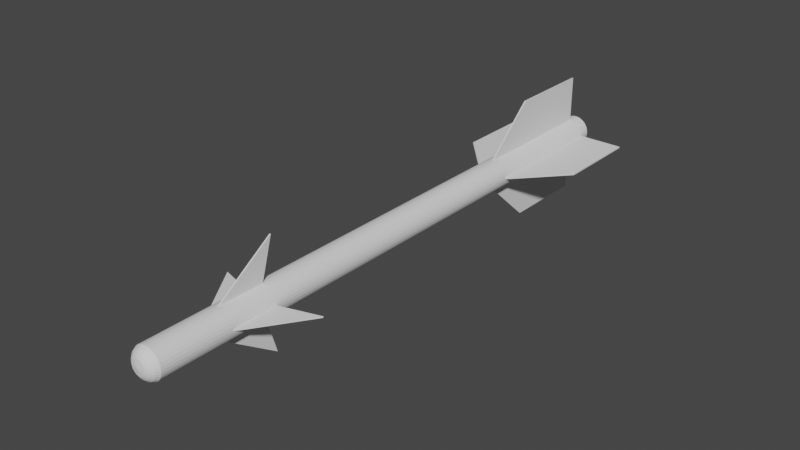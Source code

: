# Source: AIM-9B.blend  (saved by Blender 2.80.75; exported with 4.5.12 LTS)
import bpy
from mathutils import Matrix  # noqa: F401  (used for matrix-valued properties, if any)

bpy.ops.wm.read_factory_settings(use_empty=True)
scene = bpy.context.scene
scene.name = 'Scene'

# ---- collections
col_collection = bpy.data.collections.new('Collection'); scene.collection.children.link(col_collection)

# ---- world
world_world = bpy.data.worlds.new('World'); scene.world = world_world
world_world.use_nodes = True; world_world.node_tree.nodes.clear()
_N = world_world.node_tree.nodes; _L = world_world.node_tree.links
n0 = _N.new('ShaderNodeOutputWorld'); n0.name = 'World Output'; n0.location = (300, 300)
n1 = _N.new('ShaderNodeBackground'); n1.name = 'Background'; n1.location = (10, 300)
n1.inputs[0].default_value = (0.05088, 0.05088, 0.05088, 1.0)
_L.new(n1.outputs[0], n0.inputs[0])
n0.is_active_output = True
world_world.color = (0.05088, 0.05088, 0.05088)
world_world.use_sun_shadow = False
world_world.sun_shadow_jitter_overblur = 0.0

# ---- meshes
me_cylinder = bpy.data.meshes.new('Cylinder')
me_cylinder.from_pydata([(-3.848e-15, 1.0, -18.33), (-6.257e-08, 0.8345, 19.34), (0.1951, 0.9808, -18.33), (0.1628, 0.8185, 19.34), (0.3827, 0.9239, -18.33), (0.3194, 0.771, 19.34), (0.5556, 0.8315, -18.33), (0.4636, 0.6939, 19.34), (0.7071, 0.7071, -18.33), (0.5901, 0.5901, 19.34), (0.8315, 0.5556, -18.33), (0.6939, 0.4636, 19.34), (0.9239, 0.3827, -18.33), (0.771, 0.3194, 19.34), (0.9808, 0.1951, -18.33), (0.8185, 0.1628, 19.34), (1.0, -1.233e-06, -18.33), (0.8345, 1.435e-06, 19.34), (0.9808, -0.1951, -18.33), (0.8185, -0.1628, 19.34), (0.9239, -0.3827, -18.33), (0.771, -0.3194, 19.34), (0.8315, -0.5556, -18.33), (0.6939, -0.4636, 19.34), (0.7071, -0.7071, -18.33), (0.5901, -0.5901, 19.34), (0.5556, -0.8315, -18.33), (0.4636, -0.6939, 19.34), (0.3827, -0.9239, -18.33), (0.3194, -0.771, 19.34), (0.1951, -0.9808, -18.33), (0.1628, -0.8185, 19.34), (-3.258e-07, -1.0, -18.33), (-2.75e-07, -0.8345, 19.34), (-0.1951, -0.9808, -18.33), (-0.1628, -0.8185, 19.34), (-0.3827, -0.9239, -18.33), (-0.3194, -0.771, 19.34), (-0.5556, -0.8315, -18.33), (-0.4636, -0.6939, 19.34), (-0.7071, -0.7071, -18.33), (-0.5901, -0.5901, 19.34), (-0.8315, -0.5556, -18.33), (-0.6939, -0.4636, 19.34), (-0.9239, -0.3827, -18.33), (-0.771, -0.3194, 19.34), (-0.9808, -0.1951, -18.33), (-0.8185, -0.1628, 19.34), (-1.0, -3.429e-07, -18.33), (-0.8345, 2.198e-06, 19.34), (-0.9808, 0.1951, -18.33), (-0.8185, 0.1628, 19.34), (-0.9239, 0.3827, -18.33), (-0.771, 0.3194, 19.34), (-0.8315, 0.5556, -18.33), (-0.6939, 0.4636, 19.34), (-0.7071, 0.7071, -18.33), (-0.5901, 0.5901, 19.34), (-0.5556, 0.8315, -18.33), (-0.4636, 0.6939, 19.34), (-0.3827, 0.9239, -18.33), (-0.3194, 0.771, 19.34), (-0.1951, 0.9808, -18.33), (-0.1628, 0.8185, 19.34), (0.1951, 0.9808, 19.34), (4.073e-15, 1.0, 19.34), (0.3827, 0.9239, 19.34), (0.5556, 0.8315, 19.34), (0.7071, 0.7071, 19.34), (0.8315, 0.5556, 19.34), (0.9239, 0.3827, 19.34), (0.9808, 0.1951, 19.34), (1.0, 1.46e-06, 19.34), (0.9808, -0.1951, 19.34), (0.9239, -0.3827, 19.34), (0.8315, -0.5556, 19.34), (0.7071, -0.7071, 19.34), (0.5556, -0.8315, 19.34), (0.3827, -0.9239, 19.34), (0.1951, -0.9808, 19.34), (-3.258e-07, -1.0, 19.34), (-0.1951, -0.9808, 19.34), (-0.3827, -0.9239, 19.34), (-0.5556, -0.8315, 19.34), (-0.7071, -0.7071, 19.34), (-0.8315, -0.5556, 19.34), (-0.9239, -0.3827, 19.34), (-0.9808, -0.1951, 19.34), (-1.0, 2.351e-06, 19.34), (-0.9808, 0.1951, 19.34), (-0.9239, 0.3827, 19.34), (-0.8315, 0.5556, 19.34), (-0.7071, 0.7071, 19.34), (-0.5556, 0.8315, 19.34), (-0.3827, 0.9239, 19.34), (-0.1951, 0.9808, 19.34), (0.08059, 0.4051, 16.45), (-1.943e-08, 0.4131, 16.45), (0.1581, 0.3816, 16.45), (0.2295, 0.3435, 16.45), (0.2921, 0.2921, 16.45), (0.3435, 0.2295, 16.45), (0.3816, 0.1581, 16.45), (0.4051, 0.08059, 16.45), (0.4131, 1.363e-06, 16.45), (0.4051, -0.08059, 16.45), (0.3816, -0.1581, 16.45), (0.3435, -0.2295, 16.45), (0.2921, -0.2921, 16.45), (0.2295, -0.3435, 16.45), (0.1581, -0.3816, 16.45), (0.08059, -0.4051, 16.45), (-3.313e-08, -0.4131, 16.45), (-0.08059, -0.4051, 16.45), (-0.1581, -0.3816, 16.45), (-0.2295, -0.3435, 16.45), (-0.2921, -0.2921, 16.45), (-0.3435, -0.2295, 16.45), (-0.3816, -0.1581, 16.45), (-0.4051, -0.08059, 16.45), (-0.4131, 1.81e-06, 16.45), (-0.4051, 0.08059, 16.45), (-0.3816, 0.1581, 16.45), (-0.3435, 0.2295, 16.45), (-0.2921, 0.2921, 16.45), (-0.2295, 0.3435, 16.45), (-0.1581, 0.3816, 16.45), (-0.08059, 0.4051, 16.45), (0.1628, 0.8185, 16.45), (1.02e-07, 0.8345, 16.45), (0.3194, 0.771, 16.45), (0.4636, 0.6939, 16.45), (0.5901, 0.5901, 16.45), (0.6939, 0.4636, 16.45), (0.771, 0.3194, 16.45), (0.8185, 0.1628, 16.45), (0.8345, 1.438e-06, 16.45), (0.8185, -0.1628, 16.45), (0.771, -0.3194, 16.45), (0.6939, -0.4636, 16.45), (0.5901, -0.5901, 16.45), (0.4636, -0.6939, 16.45), (0.3194, -0.771, 16.45), (0.1628, -0.8185, 16.45), (-1.104e-07, -0.8345, 16.45), (-0.1628, -0.8185, 16.45), (-0.3194, -0.771, 16.45), (-0.4636, -0.6939, 16.45), (-0.5901, -0.5901, 16.45), (-0.6939, -0.4636, 16.45), (-0.771, -0.3194, 16.45), (-0.8185, -0.1628, 16.45), (-0.8345, 2.202e-06, 16.45), (-0.8185, 0.1628, 16.45), (-0.771, 0.3194, 16.45), (-0.6939, 0.4636, 16.45), (-0.5901, 0.5901, 16.45), (-0.4636, 0.6939, 16.45), (-0.3194, 0.771, 16.45), (-0.1628, 0.8185, 16.45), (0.1419, 0.7136, 19.29), (2.354e-06, 0.7276, 19.29), (0.2784, 0.6722, 19.29), (0.4042, 0.6049, 19.29), (0.5145, 0.5145, 19.29), (0.6049, 0.4042, 19.29), (0.6722, 0.2784, 19.29), (0.7136, 0.1419, 19.29), (0.7276, 1.238e-06, 19.29), (0.7136, -0.1419, 19.29), (0.6722, -0.2784, 19.29), (0.6049, -0.4042, 19.29), (0.5145, -0.5145, 19.29), (0.4042, -0.6049, 19.29), (0.2784, -0.6722, 19.29), (0.1419, -0.7136, 19.29), (2.381e-06, -0.7276, 19.29), (-0.1419, -0.7136, 19.29), (-0.2784, -0.6722, 19.29), (-0.4042, -0.6049, 19.29), (-0.5145, -0.5145, 19.29), (-0.6049, -0.4042, 19.29), (-0.6722, -0.2784, 19.29), (-0.7136, -0.1419, 19.29), (-0.7276, 2.013e-06, 19.29), (-0.7136, 0.1419, 19.29), (-0.6722, 0.2784, 19.29), (-0.6049, 0.4042, 19.29), (-0.5145, 0.5145, 19.29), (-0.4042, 0.6049, 19.29), (-0.2784, 0.6722, 19.29), (-0.1419, 0.7136, 19.29), (0.1534, 0.7714, 19.29), (2.401e-06, 0.7865, 19.29), (0.301, 0.7267, 19.29), (0.437, 0.654, 19.29), (0.5562, 0.5562, 19.29), (0.654, 0.437, 19.29), (0.7267, 0.301, 19.29), (0.7714, 0.1534, 19.29), (0.7865, 1.235e-06, 19.29), (0.7714, -0.1534, 19.29), (0.7267, -0.301, 19.29), (0.654, -0.437, 19.29), (0.5562, -0.5562, 19.29), (0.437, -0.654, 19.29), (0.301, -0.7267, 19.29), (0.1534, -0.7714, 19.29), (2.374e-06, -0.7865, 19.29), (-0.1534, -0.7714, 19.29), (-0.301, -0.7267, 19.29), (-0.437, -0.654, 19.29), (-0.5562, -0.5562, 19.29), (-0.654, -0.437, 19.29), (-0.7267, -0.301, 19.29), (-0.7714, -0.1534, 19.29), (-0.7865, 2.087e-06, 19.29), (-0.7714, 0.1534, 19.29), (-0.7267, 0.301, 19.29), (-0.654, 0.437, 19.29), (-0.5562, 0.5562, 19.29), (-0.437, 0.654, 19.29), (-0.301, 0.7267, 19.29), (-0.1534, 0.7714, 19.29), (0.09178, 0.4614, 17.58), (6.742e-07, 0.4704, 17.58), (0.18, 0.4346, 17.58), (0.2614, 0.3912, 17.58), (0.3327, 0.3327, 17.58), (0.3912, 0.2614, 17.58), (0.4346, 0.18, 17.58), (0.4614, 0.09178, 17.58), (0.4704, 1.331e-06, 17.58), (0.4614, -0.09178, 17.58), (0.4346, -0.18, 17.58), (0.3912, -0.2614, 17.58), (0.3327, -0.3327, 17.58), (0.2614, -0.3912, 17.58), (0.18, -0.4346, 17.58), (0.09178, -0.4614, 17.58), (6.917e-07, -0.4704, 17.58), (-0.09178, -0.4614, 17.58), (-0.18, -0.4346, 17.58), (-0.2614, -0.3912, 17.58), (-0.3327, -0.3327, 17.58), (-0.3912, -0.2614, 17.58), (-0.4346, -0.18, 17.58), (-0.4614, -0.09178, 17.58), (-0.4704, 1.832e-06, 17.58), (-0.4614, 0.09178, 17.58), (-0.4346, 0.18, 17.58), (-0.3912, 0.2614, 17.58), (-0.3327, 0.3327, 17.58), (-0.2614, 0.3912, 17.58), (-0.18, 0.4346, 17.58), (-0.09178, 0.4614, 17.58), (8.823e-09, 0.8761, -18.57), (0.1709, 0.8593, -18.57), (0.3353, 0.8094, -18.57), (0.4867, 0.7285, -18.57), (0.6195, 0.6195, -18.57), (0.7285, 0.4867, -18.57), (0.8094, 0.3353, -18.57), (0.8593, 0.1709, -18.57), (0.8761, -1.203e-06, -18.57), (0.8593, -0.1709, -18.57), (0.8094, -0.3353, -18.57), (0.7285, -0.4868, -18.57), (0.6195, -0.6195, -18.57), (0.4867, -0.7285, -18.57), (0.3353, -0.8094, -18.57), (0.1709, -0.8593, -18.57), (-2.767e-07, -0.8761, -18.57), (-0.1709, -0.8593, -18.57), (-0.3353, -0.8094, -18.57), (-0.4868, -0.7285, -18.57), (-0.6195, -0.6195, -18.57), (-0.7285, -0.4868, -18.57), (-0.8094, -0.3353, -18.57), (-0.8593, -0.1709, -18.57), (-0.8761, -4.229e-07, -18.57), (-0.8593, 0.1709, -18.57), (-0.8094, 0.3353, -18.57), (-0.7285, 0.4867, -18.57), (-0.6195, 0.6195, -18.57), (-0.4867, 0.7285, -18.57), (-0.3353, 0.8094, -18.57), (-0.1709, 0.8593, -18.57), (3.148e-08, 0.7031, -18.74), (0.1372, 0.6896, -18.74), (0.2691, 0.6496, -18.74), (0.3906, 0.5846, -18.74), (0.4972, 0.4972, -18.74), (0.5846, 0.3906, -18.74), (0.6496, 0.2691, -18.74), (0.6896, 0.1372, -18.74), (0.7031, -1.174e-06, -18.74), (0.6896, -0.1372, -18.74), (0.6496, -0.2691, -18.74), (0.5846, -0.3906, -18.74), (0.4972, -0.4972, -18.74), (0.3906, -0.5846, -18.74), (0.2691, -0.6496, -18.74), (0.1372, -0.6896, -18.74), (-1.976e-07, -0.7031, -18.74), (-0.1372, -0.6896, -18.74), (-0.2691, -0.6496, -18.74), (-0.3906, -0.5846, -18.74), (-0.4972, -0.4972, -18.74), (-0.5846, -0.3906, -18.74), (-0.6496, -0.2691, -18.74), (-0.6896, -0.1372, -18.74), (-0.7031, -5.482e-07, -18.74), (-0.6896, 0.1372, -18.74), (-0.6496, 0.2691, -18.74), (-0.5846, 0.3906, -18.74), (-0.4972, 0.4972, -18.74), (-0.3906, 0.5846, -18.74), (-0.2691, 0.6496, -18.74), (-0.1372, 0.6896, -18.74), (6.104e-08, 0.4912, -18.86), (0.09583, 0.4818, -18.86), (0.188, 0.4538, -18.86), (0.2729, 0.4084, -18.86), (0.3473, 0.3473, -18.86), (0.4084, 0.2729, -18.86), (0.4538, 0.188, -18.86), (0.4818, 0.09583, -18.86), (0.4912, -1.119e-06, -18.86), (0.4818, -0.09583, -18.86), (0.4538, -0.188, -18.86), (0.4084, -0.2729, -18.86), (0.3473, -0.3473, -18.86), (0.2729, -0.4084, -18.86), (0.188, -0.4538, -18.86), (0.09583, -0.4818, -18.86), (-9.901e-08, -0.4912, -18.86), (-0.09583, -0.4818, -18.86), (-0.188, -0.4538, -18.86), (-0.2729, -0.4084, -18.86), (-0.3473, -0.3473, -18.86), (-0.4084, -0.2729, -18.86), (-0.4538, -0.188, -18.86), (-0.4818, -0.09583, -18.86), (-0.4912, -6.813e-07, -18.86), (-0.4818, 0.09583, -18.86), (-0.4538, 0.188, -18.86), (-0.4084, 0.2729, -18.86), (-0.3473, 0.3473, -18.86), (-0.2729, 0.4084, -18.86), (-0.188, 0.4538, -18.86), (-0.09583, 0.4818, -18.86), (8.824e-08, -1.002e-06, -18.94)], [], [(0, 65, 64, 2), (2, 64, 66, 4), (4, 66, 67, 6), (6, 67, 68, 8), (8, 68, 69, 10), (10, 69, 70, 12), (12, 70, 71, 14), (14, 71, 72, 16), (16, 72, 73, 18), (18, 73, 74, 20), (20, 74, 75, 22), (22, 75, 76, 24), (24, 76, 77, 26), (26, 77, 78, 28), (28, 78, 79, 30), (30, 79, 80, 32), (32, 80, 81, 34), (34, 81, 82, 36), (36, 82, 83, 38), (38, 83, 84, 40), (40, 84, 85, 42), (42, 85, 86, 44), (44, 86, 87, 46), (46, 87, 88, 48), (48, 88, 89, 50), (50, 89, 90, 52), (52, 90, 91, 54), (54, 91, 92, 56), (56, 92, 93, 58), (58, 93, 94, 60), (13, 11, 133, 134), (60, 94, 95, 62), (62, 95, 65, 0), (1, 3, 64, 65), (3, 5, 66, 64), (5, 7, 67, 66), (7, 9, 68, 67), (9, 11, 69, 68), (11, 13, 70, 69), (13, 15, 71, 70), (15, 17, 72, 71), (17, 19, 73, 72), (19, 21, 74, 73), (21, 23, 75, 74), (23, 25, 76, 75), (25, 27, 77, 76), (27, 29, 78, 77), (29, 31, 79, 78), (31, 33, 80, 79), (33, 35, 81, 80), (35, 37, 82, 81), (37, 39, 83, 82), (39, 41, 84, 83), (41, 43, 85, 84), (43, 45, 86, 85), (45, 47, 87, 86), (47, 49, 88, 87), (49, 51, 89, 88), (51, 53, 90, 89), (53, 55, 91, 90), (55, 57, 92, 91), (57, 59, 93, 92), (59, 61, 94, 93), (61, 63, 95, 94), (63, 1, 65, 95), (108, 107, 203, 204), (41, 39, 147, 148), (15, 13, 134, 135), (43, 41, 148, 149), (17, 15, 135, 136), (45, 43, 149, 150), (19, 17, 136, 137), (47, 45, 150, 151), (21, 19, 137, 138), (49, 47, 151, 152), (23, 21, 138, 139), (51, 49, 152, 153), (25, 23, 139, 140), (53, 51, 153, 154), (27, 25, 140, 141), (55, 53, 154, 155), (29, 27, 141, 142), (3, 1, 129, 128), (57, 55, 155, 156), (31, 29, 142, 143), (5, 3, 128, 130), (59, 57, 156, 157), (33, 31, 143, 144), (7, 5, 130, 131), (61, 59, 157, 158), (35, 33, 144, 145), (9, 7, 131, 132), (63, 61, 158, 159), (37, 35, 145, 146), (11, 9, 132, 133), (1, 63, 159, 129), (39, 37, 146, 147), (97, 96, 128, 129), (96, 98, 130, 128), (98, 99, 131, 130), (99, 100, 132, 131), (100, 101, 133, 132), (101, 102, 134, 133), (102, 103, 135, 134), (103, 104, 136, 135), (104, 105, 137, 136), (105, 106, 138, 137), (106, 107, 139, 138), (107, 108, 140, 139), (108, 109, 141, 140), (109, 110, 142, 141), (110, 111, 143, 142), (111, 112, 144, 143), (112, 113, 145, 144), (113, 114, 146, 145), (114, 115, 147, 146), (115, 116, 148, 147), (116, 117, 149, 148), (117, 118, 150, 149), (118, 119, 151, 150), (119, 120, 152, 151), (120, 121, 153, 152), (121, 122, 154, 153), (122, 123, 155, 154), (123, 124, 156, 155), (124, 125, 157, 156), (125, 126, 158, 157), (126, 127, 159, 158), (127, 97, 129, 159), (178, 177, 241, 242), (122, 121, 217, 218), (109, 108, 204, 205), (123, 122, 218, 219), (110, 109, 205, 206), (96, 97, 193, 192), (124, 123, 219, 220), (111, 110, 206, 207), (98, 96, 192, 194), (125, 124, 220, 221), (112, 111, 207, 208), (99, 98, 194, 195), (126, 125, 221, 222), (113, 112, 208, 209), (100, 99, 195, 196), (127, 126, 222, 223), (114, 113, 209, 210), (101, 100, 196, 197), (97, 127, 223, 193), (115, 114, 210, 211), (102, 101, 197, 198), (116, 115, 211, 212), (103, 102, 198, 199), (117, 116, 212, 213), (104, 103, 199, 200), (118, 117, 213, 214), (105, 104, 200, 201), (119, 118, 214, 215), (106, 105, 201, 202), (120, 119, 215, 216), (107, 106, 202, 203), (121, 120, 216, 217), (161, 160, 192, 193), (160, 162, 194, 192), (162, 163, 195, 194), (163, 164, 196, 195), (164, 165, 197, 196), (165, 166, 198, 197), (166, 167, 199, 198), (167, 168, 200, 199), (168, 169, 201, 200), (169, 170, 202, 201), (170, 171, 203, 202), (171, 172, 204, 203), (172, 173, 205, 204), (173, 174, 206, 205), (174, 175, 207, 206), (175, 176, 208, 207), (176, 177, 209, 208), (177, 178, 210, 209), (178, 179, 211, 210), (179, 180, 212, 211), (180, 181, 213, 212), (181, 182, 214, 213), (182, 183, 215, 214), (183, 184, 216, 215), (184, 185, 217, 216), (185, 186, 218, 217), (186, 187, 219, 218), (187, 188, 220, 219), (188, 189, 221, 220), (189, 190, 222, 221), (190, 191, 223, 222), (191, 161, 193, 223), (224, 225, 255, 254, 253, 252, 251, 250, 249, 248, 247, 246, 245, 244, 243, 242, 241, 240, 239, 238, 237, 236, 235, 234, 233, 232, 231, 230, 229, 228, 227, 226), (165, 164, 228, 229), (161, 191, 255, 225), (179, 178, 242, 243), (166, 165, 229, 230), (180, 179, 243, 244), (167, 166, 230, 231), (181, 180, 244, 245), (168, 167, 231, 232), (182, 181, 245, 246), (169, 168, 232, 233), (183, 182, 246, 247), (170, 169, 233, 234), (184, 183, 247, 248), (171, 170, 234, 235), (185, 184, 248, 249), (172, 171, 235, 236), (186, 185, 249, 250), (173, 172, 236, 237), (187, 186, 250, 251), (174, 173, 237, 238), (160, 161, 225, 224), (188, 187, 251, 252), (175, 174, 238, 239), (162, 160, 224, 226), (189, 188, 252, 253), (176, 175, 239, 240), (163, 162, 226, 227), (190, 189, 253, 254), (177, 176, 240, 241), (164, 163, 227, 228), (191, 190, 254, 255), (12, 14, 263, 262), (277, 278, 310, 309), (30, 32, 272, 271), (48, 50, 281, 280), (4, 6, 259, 258), (22, 24, 268, 267), (40, 42, 277, 276), (58, 60, 286, 285), (14, 16, 264, 263), (32, 34, 273, 272), (50, 52, 282, 281), (6, 8, 260, 259), (24, 26, 269, 268), (42, 44, 278, 277), (60, 62, 287, 286), (16, 18, 265, 264), (34, 36, 274, 273), (52, 54, 283, 282), (8, 10, 261, 260), (26, 28, 270, 269), (44, 46, 279, 278), (0, 2, 257, 256), (62, 0, 256, 287), (18, 20, 266, 265), (36, 38, 275, 274), (54, 56, 284, 283), (10, 12, 262, 261), (28, 30, 271, 270), (46, 48, 280, 279), (2, 4, 258, 257), (20, 22, 267, 266), (38, 40, 276, 275), (56, 58, 285, 284), (312, 313, 345, 344), (264, 265, 297, 296), (278, 279, 311, 310), (265, 266, 298, 297), (279, 280, 312, 311), (266, 267, 299, 298), (280, 281, 313, 312), (267, 268, 300, 299), (281, 282, 314, 313), (268, 269, 301, 300), (282, 283, 315, 314), (269, 270, 302, 301), (256, 257, 289, 288), (283, 284, 316, 315), (270, 271, 303, 302), (257, 258, 290, 289), (284, 285, 317, 316), (271, 272, 304, 303), (258, 259, 291, 290), (285, 286, 318, 317), (272, 273, 305, 304), (259, 260, 292, 291), (286, 287, 319, 318), (273, 274, 306, 305), (260, 261, 293, 292), (287, 256, 288, 319), (274, 275, 307, 306), (261, 262, 294, 293), (275, 276, 308, 307), (262, 263, 295, 294), (276, 277, 309, 308), (263, 264, 296, 295), (320, 321, 352), (299, 300, 332, 331), (313, 314, 346, 345), (300, 301, 333, 332), (314, 315, 347, 346), (301, 302, 334, 333), (288, 289, 321, 320), (315, 316, 348, 347), (302, 303, 335, 334), (289, 290, 322, 321), (316, 317, 349, 348), (303, 304, 336, 335), (290, 291, 323, 322), (317, 318, 350, 349), (304, 305, 337, 336), (291, 292, 324, 323), (318, 319, 351, 350), (305, 306, 338, 337), (292, 293, 325, 324), (319, 288, 320, 351), (306, 307, 339, 338), (293, 294, 326, 325), (307, 308, 340, 339), (294, 295, 327, 326), (308, 309, 341, 340), (295, 296, 328, 327), (309, 310, 342, 341), (296, 297, 329, 328), (310, 311, 343, 342), (297, 298, 330, 329), (311, 312, 344, 343), (298, 299, 331, 330), (347, 348, 352), (334, 335, 352), (321, 322, 352), (348, 349, 352), (335, 336, 352), (322, 323, 352), (349, 350, 352), (336, 337, 352), (323, 324, 352), (350, 351, 352), (337, 338, 352), (324, 325, 352), (351, 320, 352), (338, 339, 352), (325, 326, 352), (339, 340, 352), (326, 327, 352), (340, 341, 352), (327, 328, 352), (341, 342, 352), (328, 329, 352), (342, 343, 352), (329, 330, 352), (343, 344, 352), (330, 331, 352), (344, 345, 352), (331, 332, 352), (345, 346, 352), (332, 333, 352), (346, 347, 352), (333, 334, 352)])
_uv = me_cylinder.uv_layers.new(name='UVMap')
_uv.uv.foreach_set('vector', [1.0, 0.5, 1.0, 1.0, 0.9688, 1.0, 0.9688, 0.5, 0.9688, 0.5, 0.9688, 1.0, 0.9375, 1.0, 0.9375, 0.5, 0.9375, 0.5, 0.9375, 1.0, 0.9062, 1.0, 0.9062, 0.5, 0.9062, 0.5, 0.9062, 1.0, 0.875, 1.0, 0.875, 0.5, 0.875, 0.5, 0.875, 1.0, 0.8438, 1.0, 0.8438, 0.5, 0.8438, 0.5, 0.8438, 1.0, 0.8125, 1.0, 0.8125, 0.5, 0.8125, 0.5, 0.8125, 1.0, 0.7812, 1.0, 0.7812, 0.5, 0.7812, 0.5, 0.7812, 1.0, 0.75, 1.0, 0.75, 0.5, 0.75, 0.5, 0.75, 1.0, 0.7188, 1.0, 0.7188, 0.5, 0.7188, 0.5, 0.7188, 1.0, 0.6875, 1.0, 0.6875, 0.5, 0.6875, 0.5, 0.6875, 1.0, 0.6562, 1.0, 0.6562, 0.5, 0.6562, 0.5, 0.6562, 1.0, 0.625, 1.0, 0.625, 0.5, 0.625, 0.5, 0.625, 1.0, 0.5938, 1.0, 0.5938, 0.5, 0.5938, 0.5, 0.5938, 1.0, 0.5625, 1.0, 0.5625, 0.5, 0.5625, 0.5, 0.5625, 1.0, 0.5312, 1.0, 0.5312, 0.5, 0.5312, 0.5, 0.5312, 1.0, 0.5, 1.0, 0.5, 0.5, 0.5, 0.5, 0.5, 1.0, 0.4688, 1.0, 0.4688, 0.5, 0.4688, 0.5, 0.4688, 1.0, 0.4375, 1.0, 0.4375, 0.5, 0.4375, 0.5, 0.4375, 1.0, 0.4062, 1.0, 0.4062, 0.5, 0.4062, 0.5, 0.4062, 1.0, 0.375, 1.0, 0.375, 0.5, 0.375, 0.5, 0.375, 1.0, 0.3438, 1.0, 0.3438, 0.5, 0.3438, 0.5, 0.3438, 1.0, 0.3125, 1.0, 0.3125, 0.5, 0.3125, 0.5, 0.3125, 1.0, 0.2812, 1.0, 0.2812, 0.5, 0.2812, 0.5, 0.2812, 1.0, 0.25, 1.0, 0.25, 0.5, 0.25, 0.5, 0.25, 1.0, 0.2188, 1.0, 0.2188, 0.5, 0.2188, 0.5, 0.2188, 1.0, 0.1875, 1.0, 0.1875, 0.5, 0.1875, 0.5, 0.1875, 1.0, 0.1562, 1.0, 0.1562, 0.5, 0.1562, 0.5, 0.1562, 1.0, 0.125, 1.0, 0.125, 0.5, 0.125, 0.5, 0.125, 1.0, 0.09375, 1.0, 0.09375, 0.5, 0.09375, 0.5, 0.09375, 1.0, 0.0625, 1.0, 0.0625, 0.5, 0.435, 0.3266, 0.4165, 0.3613, 0.4165, 0.3613, 0.435, 0.3266, 0.0625, 0.5, 0.0625, 1.0, 0.03125, 1.0, 0.03125, 0.5, 0.03125, 0.5, 0.03125, 1.0, 0.0, 1.0, 0.0, 0.5, 0.25, 0.4503, 0.2891, 0.4464, 0.2968, 0.4854, 0.25, 0.49, 0.2891, 0.4464, 0.3266, 0.435, 0.3418, 0.4717, 0.2968, 0.4854, 0.3266, 0.435, 0.3613, 0.4165, 0.3833, 0.4496, 0.3418, 0.4717, 0.3613, 0.4165, 0.3916, 0.3916, 0.4197, 0.4197, 0.3833, 0.4496, 0.3916, 0.3916, 0.4165, 0.3613, 0.4496, 0.3833, 0.4197, 0.4197, 0.4165, 0.3613, 0.435, 0.3266, 0.4717, 0.3418, 0.4496, 0.3833, 0.435, 0.3266, 0.4464, 0.2891, 0.4854, 0.2968, 0.4717, 0.3418, 0.4464, 0.2891, 0.4503, 0.25, 0.49, 0.25, 0.4854, 0.2968, 0.4503, 0.25, 0.4464, 0.2109, 0.4854, 0.2032, 0.49, 0.25, 0.4464, 0.2109, 0.435, 0.1734, 0.4717, 0.1582, 0.4854, 0.2032, 0.435, 0.1734, 0.4165, 0.1387, 0.4496, 0.1167, 0.4717, 0.1582, 0.4165, 0.1387, 0.3916, 0.1084, 0.4197, 0.08029, 0.4496, 0.1167, 0.3916, 0.1084, 0.3613, 0.08347, 0.3833, 0.05045, 0.4197, 0.08029, 0.3613, 0.08347, 0.3266, 0.06496, 0.3418, 0.02827, 0.3833, 0.05045, 0.3266, 0.06496, 0.2891, 0.05356, 0.2968, 0.01461, 0.3418, 0.02827, 0.2891, 0.05356, 0.25, 0.04972, 0.25, 0.01, 0.2968, 0.01461, 0.25, 0.04972, 0.2109, 0.05356, 0.2032, 0.01461, 0.25, 0.01, 0.2109, 0.05356, 0.1734, 0.06496, 0.1582, 0.02827, 0.2032, 0.01461, 0.1734, 0.06496, 0.1387, 0.08347, 0.1167, 0.05045, 0.1582, 0.02827, 0.1387, 0.08347, 0.1084, 0.1084, 0.08029, 0.08029, 0.1167, 0.05045, 0.1084, 0.1084, 0.08347, 0.1387, 0.05045, 0.1167, 0.08029, 0.08029, 0.08347, 0.1387, 0.06496, 0.1734, 0.02827, 0.1582, 0.05045, 0.1167, 0.06496, 0.1734, 0.05356, 0.2109, 0.01461, 0.2032, 0.02827, 0.1582, 0.05356, 0.2109, 0.04972, 0.25, 0.01, 0.25, 0.01461, 0.2032, 0.04972, 0.25, 0.05356, 0.2891, 0.01461, 0.2968, 0.01, 0.25, 0.05356, 0.2891, 0.06496, 0.3266, 0.02827, 0.3418, 0.01461, 0.2968, 0.06496, 0.3266, 0.08347, 0.3613, 0.05045, 0.3833, 0.02827, 0.3418, 0.08347, 0.3613, 0.1084, 0.3916, 0.08029, 0.4197, 0.05045, 0.3833, 0.1084, 0.3916, 0.1387, 0.4165, 0.1167, 0.4496, 0.08029, 0.4197, 0.1387, 0.4165, 0.1734, 0.435, 0.1582, 0.4717, 0.1167, 0.4496, 0.1734, 0.435, 0.2109, 0.4464, 0.2032, 0.4854, 0.1582, 0.4717, 0.2109, 0.4464, 0.25, 0.4503, 0.25, 0.49, 0.2032, 0.4854, 0.3201, 0.1799, 0.3324, 0.1949, 0.3324, 0.1949, 0.3201, 0.1799, 0.1084, 0.1084, 0.1387, 0.08347, 0.1387, 0.08347, 0.1084, 0.1084, 0.4464, 0.2891, 0.435, 0.3266, 0.435, 0.3266, 0.4464, 0.2891, 0.08347, 0.1387, 0.1084, 0.1084, 0.1084, 0.1084, 0.08347, 0.1387, 0.4503, 0.25, 0.4464, 0.2891, 0.4464, 0.2891, 0.4503, 0.25, 0.06496, 0.1734, 0.08347, 0.1387, 0.08347, 0.1387, 0.06496, 0.1734, 0.4464, 0.2109, 0.4503, 0.25, 0.4503, 0.25, 0.4464, 0.2109, 0.05356, 0.2109, 0.06496, 0.1734, 0.06496, 0.1734, 0.05356, 0.2109, 0.435, 0.1734, 0.4464, 0.2109, 0.4464, 0.2109, 0.435, 0.1734, 0.04972, 0.25, 0.05356, 0.2109, 0.05356, 0.2109, 0.04972, 0.25, 0.4165, 0.1387, 0.435, 0.1734, 0.435, 0.1734, 0.4165, 0.1387, 0.05356, 0.2891, 0.04972, 0.25, 0.04972, 0.25, 0.05356, 0.2891, 0.3916, 0.1084, 0.4165, 0.1387, 0.4165, 0.1387, 0.3916, 0.1084, 0.06496, 0.3266, 0.05356, 0.2891, 0.05356, 0.2891, 0.06496, 0.3266, 0.3613, 0.08347, 0.3916, 0.1084, 0.3916, 0.1084, 0.3613, 0.08347, 0.08347, 0.3613, 0.06496, 0.3266, 0.06496, 0.3266, 0.08347, 0.3613, 0.3266, 0.06496, 0.3613, 0.08347, 0.3613, 0.08347, 0.3266, 0.06496, 0.2891, 0.4464, 0.25, 0.4503, 0.25, 0.4503, 0.2891, 0.4464, 0.1084, 0.3916, 0.08347, 0.3613, 0.08347, 0.3613, 0.1084, 0.3916, 0.2891, 0.05356, 0.3266, 0.06496, 0.3266, 0.06496, 0.2891, 0.05356, 0.3266, 0.435, 0.2891, 0.4464, 0.2891, 0.4464, 0.3266, 0.435, 0.1387, 0.4165, 0.1084, 0.3916, 0.1084, 0.3916, 0.1387, 0.4165, 0.25, 0.04972, 0.2891, 0.05356, 0.2891, 0.05356, 0.25, 0.04972, 0.3613, 0.4165, 0.3266, 0.435, 0.3266, 0.435, 0.3613, 0.4165, 0.1734, 0.435, 0.1387, 0.4165, 0.1387, 0.4165, 0.1734, 0.435, 0.2109, 0.05356, 0.25, 0.04972, 0.25, 0.04972, 0.2109, 0.05356, 0.3916, 0.3916, 0.3613, 0.4165, 0.3613, 0.4165, 0.3916, 0.3916, 0.2109, 0.4464, 0.1734, 0.435, 0.1734, 0.435, 0.2109, 0.4464, 0.1734, 0.06496, 0.2109, 0.05356, 0.2109, 0.05356, 0.1734, 0.06496, 0.4165, 0.3613, 0.3916, 0.3916, 0.3916, 0.3916, 0.4165, 0.3613, 0.25, 0.4503, 0.2109, 0.4464, 0.2109, 0.4464, 0.25, 0.4503, 0.1387, 0.08347, 0.1734, 0.06496, 0.1734, 0.06496, 0.1387, 0.08347, 0.25, 0.3491, 0.2693, 0.3472, 0.2891, 0.4464, 0.25, 0.4503, 0.2693, 0.3472, 0.2879, 0.3416, 0.3266, 0.435, 0.2891, 0.4464, 0.2879, 0.3416, 0.3051, 0.3324, 0.3613, 0.4165, 0.3266, 0.435, 0.3051, 0.3324, 0.3201, 0.3201, 0.3916, 0.3916, 0.3613, 0.4165, 0.3201, 0.3201, 0.3324, 0.3051, 0.4165, 0.3613, 0.3916, 0.3916, 0.3324, 0.3051, 0.3416, 0.2879, 0.435, 0.3266, 0.4165, 0.3613, 0.3416, 0.2879, 0.3472, 0.2693, 0.4464, 0.2891, 0.435, 0.3266, 0.3472, 0.2693, 0.3491, 0.25, 0.4503, 0.25, 0.4464, 0.2891, 0.3491, 0.25, 0.3472, 0.2307, 0.4464, 0.2109, 0.4503, 0.25, 0.3472, 0.2307, 0.3416, 0.2121, 0.435, 0.1734, 0.4464, 0.2109, 0.3416, 0.2121, 0.3324, 0.1949, 0.4165, 0.1387, 0.435, 0.1734, 0.3324, 0.1949, 0.3201, 0.1799, 0.3916, 0.1084, 0.4165, 0.1387, 0.3201, 0.1799, 0.3051, 0.1676, 0.3613, 0.08347, 0.3916, 0.1084, 0.3051, 0.1676, 0.2879, 0.1584, 0.3266, 0.06496, 0.3613, 0.08347, 0.2879, 0.1584, 0.2693, 0.1528, 0.2891, 0.05356, 0.3266, 0.06496, 0.2693, 0.1528, 0.25, 0.1509, 0.25, 0.04972, 0.2891, 0.05356, 0.25, 0.1509, 0.2307, 0.1528, 0.2109, 0.05356, 0.25, 0.04972, 0.2307, 0.1528, 0.2121, 0.1584, 0.1734, 0.06496, 0.2109, 0.05356, 0.2121, 0.1584, 0.1949, 0.1676, 0.1387, 0.08347, 0.1734, 0.06496, 0.1949, 0.1676, 0.1799, 0.1799, 0.1084, 0.1084, 0.1387, 0.08347, 0.1799, 0.1799, 0.1676, 0.1949, 0.08347, 0.1387, 0.1084, 0.1084, 0.1676, 0.1949, 0.1584, 0.2121, 0.06496, 0.1734, 0.08347, 0.1387, 0.1584, 0.2121, 0.1528, 0.2307, 0.05356, 0.2109, 0.06496, 0.1734, 0.1528, 0.2307, 0.1509, 0.25, 0.04972, 0.25, 0.05356, 0.2109, 0.1509, 0.25, 0.1528, 0.2693, 0.05356, 0.2891, 0.04972, 0.25, 0.1528, 0.2693, 0.1584, 0.2879, 0.06496, 0.3266, 0.05356, 0.2891, 0.1584, 0.2879, 0.1676, 0.3051, 0.08347, 0.3613, 0.06496, 0.3266, 0.1676, 0.3051, 0.1799, 0.3201, 0.1084, 0.3916, 0.08347, 0.3613, 0.1799, 0.3201, 0.1949, 0.3324, 0.1387, 0.4165, 0.1084, 0.3916, 0.1949, 0.3324, 0.2121, 0.3416, 0.1734, 0.435, 0.1387, 0.4165, 0.2121, 0.3416, 0.2307, 0.3472, 0.2109, 0.4464, 0.1734, 0.435, 0.2307, 0.3472, 0.25, 0.3491, 0.25, 0.4503, 0.2109, 0.4464, 0.2149, 0.1653, 0.2321, 0.1601, 0.2321, 0.1601, 0.2149, 0.1653, 0.1584, 0.2879, 0.1528, 0.2693, 0.1528, 0.2693, 0.1584, 0.2879, 0.3051, 0.1676, 0.3201, 0.1799, 0.3201, 0.1799, 0.3051, 0.1676, 0.1676, 0.3051, 0.1584, 0.2879, 0.1584, 0.2879, 0.1676, 0.3051, 0.2879, 0.1584, 0.3051, 0.1676, 0.3051, 0.1676, 0.2879, 0.1584, 0.2693, 0.3472, 0.25, 0.3491, 0.25, 0.3491, 0.2693, 0.3472, 0.1799, 0.3201, 0.1676, 0.3051, 0.1676, 0.3051, 0.1799, 0.3201, 0.2693, 0.1528, 0.2879, 0.1584, 0.2879, 0.1584, 0.2693, 0.1528, 0.2879, 0.3416, 0.2693, 0.3472, 0.2693, 0.3472, 0.2879, 0.3416, 0.1949, 0.3324, 0.1799, 0.3201, 0.1799, 0.3201, 0.1949, 0.3324, 0.25, 0.1509, 0.2693, 0.1528, 0.2693, 0.1528, 0.25, 0.1509, 0.3051, 0.3324, 0.2879, 0.3416, 0.2879, 0.3416, 0.3051, 0.3324, 0.2121, 0.3416, 0.1949, 0.3324, 0.1949, 0.3324, 0.2121, 0.3416, 0.2307, 0.1528, 0.25, 0.1509, 0.25, 0.1509, 0.2307, 0.1528, 0.3201, 0.3201, 0.3051, 0.3324, 0.3051, 0.3324, 0.3201, 0.3201, 0.2307, 0.3472, 0.2121, 0.3416, 0.2121, 0.3416, 0.2307, 0.3472, 0.2121, 0.1584, 0.2307, 0.1528, 0.2307, 0.1528, 0.2121, 0.1584, 0.3324, 0.3051, 0.3201, 0.3201, 0.3201, 0.3201, 0.3324, 0.3051, 0.25, 0.3491, 0.2307, 0.3472, 0.2307, 0.3472, 0.25, 0.3491, 0.1949, 0.1676, 0.2121, 0.1584, 0.2121, 0.1584, 0.1949, 0.1676, 0.3416, 0.2879, 0.3324, 0.3051, 0.3324, 0.3051, 0.3416, 0.2879, 0.1799, 0.1799, 0.1949, 0.1676, 0.1949, 0.1676, 0.1799, 0.1799, 0.3472, 0.2693, 0.3416, 0.2879, 0.3416, 0.2879, 0.3472, 0.2693, 0.1676, 0.1949, 0.1799, 0.1799, 0.1799, 0.1799, 0.1676, 0.1949, 0.3491, 0.25, 0.3472, 0.2693, 0.3472, 0.2693, 0.3491, 0.25, 0.1584, 0.2121, 0.1676, 0.1949, 0.1676, 0.1949, 0.1584, 0.2121, 0.3472, 0.2307, 0.3491, 0.25, 0.3491, 0.25, 0.3472, 0.2307, 0.1528, 0.2307, 0.1584, 0.2121, 0.1584, 0.2121, 0.1528, 0.2307, 0.3416, 0.2121, 0.3472, 0.2307, 0.3472, 0.2307, 0.3416, 0.2121, 0.1509, 0.25, 0.1528, 0.2307, 0.1528, 0.2307, 0.1509, 0.25, 0.3324, 0.1949, 0.3416, 0.2121, 0.3416, 0.2121, 0.3324, 0.1949, 0.1528, 0.2693, 0.1509, 0.25, 0.1509, 0.25, 0.1528, 0.2693, 0.25, 0.3417, 0.2679, 0.3399, 0.2693, 0.3472, 0.25, 0.3491, 0.2679, 0.3399, 0.2851, 0.3347, 0.2879, 0.3416, 0.2693, 0.3472, 0.2851, 0.3347, 0.3009, 0.3263, 0.3051, 0.3324, 0.2879, 0.3416, 0.3009, 0.3263, 0.3148, 0.3148, 0.3201, 0.3201, 0.3051, 0.3324, 0.3148, 0.3148, 0.3263, 0.3009, 0.3324, 0.3051, 0.3201, 0.3201, 0.3263, 0.3009, 0.3347, 0.2851, 0.3416, 0.2879, 0.3324, 0.3051, 0.3347, 0.2851, 0.3399, 0.2679, 0.3472, 0.2693, 0.3416, 0.2879, 0.3399, 0.2679, 0.3417, 0.25, 0.3491, 0.25, 0.3472, 0.2693, 0.3417, 0.25, 0.3399, 0.2321, 0.3472, 0.2307, 0.3491, 0.25, 0.3399, 0.2321, 0.3347, 0.2149, 0.3416, 0.2121, 0.3472, 0.2307, 0.3347, 0.2149, 0.3263, 0.1991, 0.3324, 0.1949, 0.3416, 0.2121, 0.3263, 0.1991, 0.3148, 0.1852, 0.3201, 0.1799, 0.3324, 0.1949, 0.3148, 0.1852, 0.3009, 0.1737, 0.3051, 0.1676, 0.3201, 0.1799, 0.3009, 0.1737, 0.2851, 0.1653, 0.2879, 0.1584, 0.3051, 0.1676, 0.2851, 0.1653, 0.2679, 0.1601, 0.2693, 0.1528, 0.2879, 0.1584, 0.2679, 0.1601, 0.25, 0.1583, 0.25, 0.1509, 0.2693, 0.1528, 0.25, 0.1583, 0.2321, 0.1601, 0.2307, 0.1528, 0.25, 0.1509, 0.2321, 0.1601, 0.2149, 0.1653, 0.2121, 0.1584, 0.2307, 0.1528, 0.2149, 0.1653, 0.1991, 0.1737, 0.1949, 0.1676, 0.2121, 0.1584, 0.1991, 0.1737, 0.1852, 0.1852, 0.1799, 0.1799, 0.1949, 0.1676, 0.1852, 0.1852, 0.1737, 0.1991, 0.1676, 0.1949, 0.1799, 0.1799, 0.1737, 0.1991, 0.1653, 0.2149, 0.1584, 0.2121, 0.1676, 0.1949, 0.1653, 0.2149, 0.1601, 0.2321, 0.1528, 0.2307, 0.1584, 0.2121, 0.1601, 0.2321, 0.1583, 0.25, 0.1509, 0.25, 0.1528, 0.2307, 0.1583, 0.25, 0.1601, 0.2679, 0.1528, 0.2693, 0.1509, 0.25, 0.1601, 0.2679, 0.1653, 0.2851, 0.1584, 0.2879, 0.1528, 0.2693, 0.1653, 0.2851, 0.1737, 0.3009, 0.1676, 0.3051, 0.1584, 0.2879, 0.1737, 0.3009, 0.1852, 0.3148, 0.1799, 0.3201, 0.1676, 0.3051, 0.1852, 0.3148, 0.1991, 0.3263, 0.1949, 0.3324, 0.1799, 0.3201, 0.1991, 0.3263, 0.2149, 0.3347, 0.2121, 0.3416, 0.1949, 0.3324, 0.2149, 0.3347, 0.2321, 0.3399, 0.2307, 0.3472, 0.2121, 0.3416, 0.2321, 0.3399, 0.25, 0.3417, 0.25, 0.3491, 0.2307, 0.3472, 0.2679, 0.3399, 0.25, 0.3417, 0.2321, 0.3399, 0.2149, 0.3347, 0.1991, 0.3263, 0.1852, 0.3148, 0.1737, 0.3009, 0.1653, 0.2851, 0.1601, 0.2679, 0.1583, 0.25, 0.1601, 0.2321, 0.1653, 0.2149, 0.1737, 0.1991, 0.1852, 0.1852, 0.1991, 0.1737, 0.2149, 0.1653, 0.2321, 0.1601, 0.25, 0.1583, 0.2679, 0.1601, 0.2851, 0.1653, 0.3009, 0.1737, 0.3148, 0.1852, 0.3263, 0.1991, 0.3347, 0.2149, 0.3399, 0.2321, 0.3417, 0.25, 0.3399, 0.2679, 0.3347, 0.2851, 0.3263, 0.3009, 0.3148, 0.3148, 0.3009, 0.3263, 0.2851, 0.3347, 0.3263, 0.3009, 0.3148, 0.3148, 0.3148, 0.3148, 0.3263, 0.3009, 0.25, 0.3417, 0.2321, 0.3399, 0.2321, 0.3399, 0.25, 0.3417, 0.1991, 0.1737, 0.2149, 0.1653, 0.2149, 0.1653, 0.1991, 0.1737, 0.3347, 0.2851, 0.3263, 0.3009, 0.3263, 0.3009, 0.3347, 0.2851, 0.1852, 0.1852, 0.1991, 0.1737, 0.1991, 0.1737, 0.1852, 0.1852, 0.3399, 0.2679, 0.3347, 0.2851, 0.3347, 0.2851, 0.3399, 0.2679, 0.1737, 0.1991, 0.1852, 0.1852, 0.1852, 0.1852, 0.1737, 0.1991, 0.3417, 0.25, 0.3399, 0.2679, 0.3399, 0.2679, 0.3417, 0.25, 0.1653, 0.2149, 0.1737, 0.1991, 0.1737, 0.1991, 0.1653, 0.2149, 0.3399, 0.2321, 0.3417, 0.25, 0.3417, 0.25, 0.3399, 0.2321, 0.1601, 0.2321, 0.1653, 0.2149, 0.1653, 0.2149, 0.1601, 0.2321, 0.3347, 0.2149, 0.3399, 0.2321, 0.3399, 0.2321, 0.3347, 0.2149, 0.1583, 0.25, 0.1601, 0.2321, 0.1601, 0.2321, 0.1583, 0.25, 0.3263, 0.1991, 0.3347, 0.2149, 0.3347, 0.2149, 0.3263, 0.1991, 0.1601, 0.2679, 0.1583, 0.25, 0.1583, 0.25, 0.1601, 0.2679, 0.3148, 0.1852, 0.3263, 0.1991, 0.3263, 0.1991, 0.3148, 0.1852, 0.1653, 0.2851, 0.1601, 0.2679, 0.1601, 0.2679, 0.1653, 0.2851, 0.3009, 0.1737, 0.3148, 0.1852, 0.3148, 0.1852, 0.3009, 0.1737, 0.1737, 0.3009, 0.1653, 0.2851, 0.1653, 0.2851, 0.1737, 0.3009, 0.2851, 0.1653, 0.3009, 0.1737, 0.3009, 0.1737, 0.2851, 0.1653, 0.2679, 0.3399, 0.25, 0.3417, 0.25, 0.3417, 0.2679, 0.3399, 0.1852, 0.3148, 0.1737, 0.3009, 0.1737, 0.3009, 0.1852, 0.3148, 0.2679, 0.1601, 0.2851, 0.1653, 0.2851, 0.1653, 0.2679, 0.1601, 0.2851, 0.3347, 0.2679, 0.3399, 0.2679, 0.3399, 0.2851, 0.3347, 0.1991, 0.3263, 0.1852, 0.3148, 0.1852, 0.3148, 0.1991, 0.3263, 0.25, 0.1583, 0.2679, 0.1601, 0.2679, 0.1601, 0.25, 0.1583, 0.3009, 0.3263, 0.2851, 0.3347, 0.2851, 0.3347, 0.3009, 0.3263, 0.2149, 0.3347, 0.1991, 0.3263, 0.1991, 0.3263, 0.2149, 0.3347, 0.2321, 0.1601, 0.25, 0.1583, 0.25, 0.1583, 0.2321, 0.1601, 0.3148, 0.3148, 0.3009, 0.3263, 0.3009, 0.3263, 0.3148, 0.3148, 0.2321, 0.3399, 0.2149, 0.3347, 0.2149, 0.3347, 0.2321, 0.3399, 0.8125, 0.5, 0.7812, 0.5, 0.7812, 0.5, 0.8125, 0.5, 0.3438, 0.5, 0.3125, 0.5, 0.3125, 0.5, 0.3438, 0.5, 0.5312, 0.5, 0.5, 0.5, 0.5, 0.5, 0.5312, 0.5, 0.25, 0.5, 0.2188, 0.5, 0.2188, 0.5, 0.25, 0.5, 0.9375, 0.5, 0.9062, 0.5, 0.9062, 0.5, 0.9375, 0.5, 0.6562, 0.5, 0.625, 0.5, 0.625, 0.5, 0.6562, 0.5, 0.375, 0.5, 0.3438, 0.5, 0.3438, 0.5, 0.375, 0.5, 0.09375, 0.5, 0.0625, 0.5, 0.0625, 0.5, 0.09375, 0.5, 0.7812, 0.5, 0.75, 0.5, 0.75, 0.5, 0.7812, 0.5, 0.5, 0.5, 0.4688, 0.5, 0.4688, 0.5, 0.5, 0.5, 0.2188, 0.5, 0.1875, 0.5, 0.1875, 0.5, 0.2188, 0.5, 0.9062, 0.5, 0.875, 0.5, 0.875, 0.5, 0.9062, 0.5, 0.625, 0.5, 0.5938, 0.5, 0.5938, 0.5, 0.625, 0.5, 0.3438, 0.5, 0.3125, 0.5, 0.3125, 0.5, 0.3438, 0.5, 0.0625, 0.5, 0.03125, 0.5, 0.03125, 0.5, 0.0625, 0.5, 0.75, 0.5, 0.7188, 0.5, 0.7188, 0.5, 0.75, 0.5, 0.4688, 0.5, 0.4375, 0.5, 0.4375, 0.5, 0.4688, 0.5, 0.1875, 0.5, 0.1562, 0.5, 0.1562, 0.5, 0.1875, 0.5, 0.875, 0.5, 0.8438, 0.5, 0.8438, 0.5, 0.875, 0.5, 0.5938, 0.5, 0.5625, 0.5, 0.5625, 0.5, 0.5938, 0.5, 0.3125, 0.5, 0.2812, 0.5, 0.2812, 0.5, 0.3125, 0.5, 1.0, 0.5, 0.9688, 0.5, 0.9688, 0.5, 1.0, 0.5, 0.03125, 0.5, 0.0, 0.5, 0.0, 0.5, 0.03125, 0.5, 0.7188, 0.5, 0.6875, 0.5, 0.6875, 0.5, 0.7188, 0.5, 0.4375, 0.5, 0.4062, 0.5, 0.4062, 0.5, 0.4375, 0.5, 0.1562, 0.5, 0.125, 0.5, 0.125, 0.5, 0.1562, 0.5, 0.8438, 0.5, 0.8125, 0.5, 0.8125, 0.5, 0.8438, 0.5, 0.5625, 0.5, 0.5312, 0.5, 0.5312, 0.5, 0.5625, 0.5, 0.2812, 0.5, 0.25, 0.5, 0.25, 0.5, 0.2812, 0.5, 0.9688, 0.5, 0.9375, 0.5, 0.9375, 0.5, 0.9688, 0.5, 0.6875, 0.5, 0.6562, 0.5, 0.6562, 0.5, 0.6875, 0.5, 0.4062, 0.5, 0.375, 0.5, 0.375, 0.5, 0.4062, 0.5, 0.125, 0.5, 0.09375, 0.5, 0.09375, 0.5, 0.125, 0.5, 0.25, 0.5, 0.2188, 0.5, 0.2188, 0.5, 0.25, 0.5, 0.75, 0.5, 0.7188, 0.5, 0.7188, 0.5, 0.75, 0.5, 0.3125, 0.5, 0.2812, 0.5, 0.2812, 0.5, 0.3125, 0.5, 0.7188, 0.5, 0.6875, 0.5, 0.6875, 0.5, 0.7188, 0.5, 0.2812, 0.5, 0.25, 0.5, 0.25, 0.5, 0.2812, 0.5, 0.6875, 0.5, 0.6562, 0.5, 0.6562, 0.5, 0.6875, 0.5, 0.25, 0.5, 0.2188, 0.5, 0.2188, 0.5, 0.25, 0.5, 0.6562, 0.5, 0.625, 0.5, 0.625, 0.5, 0.6562, 0.5, 0.2188, 0.5, 0.1875, 0.5, 0.1875, 0.5, 0.2188, 0.5, 0.625, 0.5, 0.5938, 0.5, 0.5938, 0.5, 0.625, 0.5, 0.1875, 0.5, 0.1562, 0.5, 0.1562, 0.5, 0.1875, 0.5, 0.5938, 0.5, 0.5625, 0.5, 0.5625, 0.5, 0.5938, 0.5, 1.0, 0.5, 0.9688, 0.5, 0.9688, 0.5, 1.0, 0.5, 0.1562, 0.5, 0.125, 0.5, 0.125, 0.5, 0.1562, 0.5, 0.5625, 0.5, 0.5312, 0.5, 0.5312, 0.5, 0.5625, 0.5, 0.9688, 0.5, 0.9375, 0.5, 0.9375, 0.5, 0.9688, 0.5, 0.125, 0.5, 0.09375, 0.5, 0.09375, 0.5, 0.125, 0.5, 0.5312, 0.5, 0.5, 0.5, 0.5, 0.5, 0.5312, 0.5, 0.9375, 0.5, 0.9062, 0.5, 0.9062, 0.5, 0.9375, 0.5, 0.09375, 0.5, 0.0625, 0.5, 0.0625, 0.5, 0.09375, 0.5, 0.5, 0.5, 0.4688, 0.5, 0.4688, 0.5, 0.5, 0.5, 0.9062, 0.5, 0.875, 0.5, 0.875, 0.5, 0.9062, 0.5, 0.0625, 0.5, 0.03125, 0.5, 0.03125, 0.5, 0.0625, 0.5, 0.4688, 0.5, 0.4375, 0.5, 0.4375, 0.5, 0.4688, 0.5, 0.875, 0.5, 0.8438, 0.5, 0.8438, 0.5, 0.875, 0.5, 0.03125, 0.5, 0.0, 0.5, 0.0, 0.5, 0.03125, 0.5, 0.4375, 0.5, 0.4062, 0.5, 0.4062, 0.5, 0.4375, 0.5, 0.8438, 0.5, 0.8125, 0.5, 0.8125, 0.5, 0.8438, 0.5, 0.4062, 0.5, 0.375, 0.5, 0.375, 0.5, 0.4062, 0.5, 0.8125, 0.5, 0.7812, 0.5, 0.7812, 0.5, 0.8125, 0.5, 0.375, 0.5, 0.3438, 0.5, 0.3438, 0.5, 0.375, 0.5, 0.7812, 0.5, 0.75, 0.5, 0.75, 0.5, 0.7812, 0.5, 1.0, 0.5, 0.9688, 0.5, 1.0, 0.5, 0.6562, 0.5, 0.625, 0.5, 0.625, 0.5, 0.6562, 0.5, 0.2188, 0.5, 0.1875, 0.5, 0.1875, 0.5, 0.2188, 0.5, 0.625, 0.5, 0.5938, 0.5, 0.5938, 0.5, 0.625, 0.5, 0.1875, 0.5, 0.1562, 0.5, 0.1562, 0.5, 0.1875, 0.5, 0.5938, 0.5, 0.5625, 0.5, 0.5625, 0.5, 0.5938, 0.5, 1.0, 0.5, 0.9688, 0.5, 0.9688, 0.5, 1.0, 0.5, 0.1562, 0.5, 0.125, 0.5, 0.125, 0.5, 0.1562, 0.5, 0.5625, 0.5, 0.5312, 0.5, 0.5312, 0.5, 0.5625, 0.5, 0.9688, 0.5, 0.9375, 0.5, 0.9375, 0.5, 0.9688, 0.5, 0.125, 0.5, 0.09375, 0.5, 0.09375, 0.5, 0.125, 0.5, 0.5312, 0.5, 0.5, 0.5, 0.5, 0.5, 0.5312, 0.5, 0.9375, 0.5, 0.9062, 0.5, 0.9062, 0.5, 0.9375, 0.5, 0.09375, 0.5, 0.0625, 0.5, 0.0625, 0.5, 0.09375, 0.5, 0.5, 0.5, 0.4688, 0.5, 0.4688, 0.5, 0.5, 0.5, 0.9062, 0.5, 0.875, 0.5, 0.875, 0.5, 0.9062, 0.5, 0.0625, 0.5, 0.03125, 0.5, 0.03125, 0.5, 0.0625, 0.5, 0.4688, 0.5, 0.4375, 0.5, 0.4375, 0.5, 0.4688, 0.5, 0.875, 0.5, 0.8438, 0.5, 0.8438, 0.5, 0.875, 0.5, 0.03125, 0.5, 0.0, 0.5, 0.0, 0.5, 0.03125, 0.5, 0.4375, 0.5, 0.4062, 0.5, 0.4062, 0.5, 0.4375, 0.5, 0.8438, 0.5, 0.8125, 0.5, 0.8125, 0.5, 0.8438, 0.5, 0.4062, 0.5, 0.375, 0.5, 0.375, 0.5, 0.4062, 0.5, 0.8125, 0.5, 0.7812, 0.5, 0.7812, 0.5, 0.8125, 0.5, 0.375, 0.5, 0.3438, 0.5, 0.3438, 0.5, 0.375, 0.5, 0.7812, 0.5, 0.75, 0.5, 0.75, 0.5, 0.7812, 0.5, 0.3438, 0.5, 0.3125, 0.5, 0.3125, 0.5, 0.3438, 0.5, 0.75, 0.5, 0.7188, 0.5, 0.7188, 0.5, 0.75, 0.5, 0.3125, 0.5, 0.2812, 0.5, 0.2812, 0.5, 0.3125, 0.5, 0.7188, 0.5, 0.6875, 0.5, 0.6875, 0.5, 0.7188, 0.5, 0.2812, 0.5, 0.25, 0.5, 0.25, 0.5, 0.2812, 0.5, 0.6875, 0.5, 0.6562, 0.5, 0.6562, 0.5, 0.6875, 0.5, 0.1562, 0.5, 0.125, 0.5, 0.1562, 0.5, 0.5625, 0.5, 0.5312, 0.5, 0.5625, 0.5, 0.9688, 0.5, 0.9375, 0.5, 0.9688, 0.5, 0.125, 0.5, 0.09375, 0.5, 0.125, 0.5, 0.5312, 0.5, 0.5, 0.5, 0.5312, 0.5, 0.9375, 0.5, 0.9062, 0.5, 0.9375, 0.5, 0.09375, 0.5, 0.0625, 0.5, 0.09375, 0.5, 0.5, 0.5, 0.4688, 0.5, 0.5, 0.5, 0.9062, 0.5, 0.875, 0.5, 0.9062, 0.5, 0.0625, 0.5, 0.03125, 0.5, 0.0625, 0.5, 0.4688, 0.5, 0.4375, 0.5, 0.4688, 0.5, 0.875, 0.5, 0.8438, 0.5, 0.875, 0.5, 0.03125, 0.5, 0.0, 0.5, 0.03125, 0.5, 0.4375, 0.5, 0.4062, 0.5, 0.4375, 0.5, 0.8438, 0.5, 0.8125, 0.5, 0.8438, 0.5, 0.4062, 0.5, 0.375, 0.5, 0.4062, 0.5, 0.8125, 0.5, 0.7812, 0.5, 0.8125, 0.5, 0.375, 0.5, 0.3438, 0.5, 0.375, 0.5, 0.7812, 0.5, 0.75, 0.5, 0.7812, 0.5, 0.3438, 0.5, 0.3125, 0.5, 0.3438, 0.5, 0.75, 0.5, 0.7188, 0.5, 0.75, 0.5, 0.3125, 0.5, 0.2812, 0.5, 0.3125, 0.5, 0.7188, 0.5, 0.6875, 0.5, 0.7188, 0.5, 0.2812, 0.5, 0.25, 0.5, 0.2812, 0.5, 0.6875, 0.5, 0.6562, 0.5, 0.6875, 0.5, 0.25, 0.5, 0.2188, 0.5, 0.25, 0.5, 0.6562, 0.5, 0.625, 0.5, 0.6562, 0.5, 0.2188, 0.5, 0.1875, 0.5, 0.2188, 0.5, 0.625, 0.5, 0.5938, 0.5, 0.625, 0.5, 0.1875, 0.5, 0.1562, 0.5, 0.1875, 0.5, 0.5938, 0.5, 0.5625, 0.5, 0.5938, 0.5])
me_cylinder.use_remesh_preserve_volume = False
me_cylinder.use_remesh_preserve_attributes = False
me_cylinder.use_mirror_vertex_groups = False
me_cylinder.update()
me_cylinder_002 = bpy.data.meshes.new('Cylinder.002')
me_cylinder_002.from_pydata([(0.04386, -0.9896, 9.426), (0.04386, -4.025, 12.81), (0.04386, -0.9896, 18.53), (0.04386, -4.025, 18.53), (-0.04386, -0.9896, 9.426), (-0.04386, -4.025, 12.81), (-0.04386, -0.9896, 18.53), (-0.04386, -4.025, 18.53), (0.04386, 0.9896, 9.426), (0.04386, 4.025, 12.81), (0.04386, 0.9896, 18.53), (0.04386, 4.025, 18.53), (-0.04386, 0.9896, 9.426), (-0.04386, 4.025, 12.81), (-0.04386, 0.9896, 18.53), (-0.04386, 4.025, 18.53), (0.9896, 0.04386, 9.426), (4.025, 0.04386, 12.81), (0.9896, 0.04386, 18.53), (4.025, 0.04386, 18.53), (0.9896, -0.04386, 9.426), (4.025, -0.04386, 12.81), (0.9896, -0.04386, 18.53), (4.025, -0.04386, 18.53), (-0.9896, 0.04386, 9.426), (-4.025, 0.04386, 12.81), (-0.9896, 0.04386, 18.53), (-4.025, 0.04386, 18.53), (-0.9896, -0.04386, 9.426), (-4.025, -0.04386, 12.81), (-0.9896, -0.04386, 18.53), (-4.025, -0.04386, 18.53), (3.54, 0.04414, -10.06), (0.9716, 0.04414, -10.82), (0.9716, 0.04414, -13.86), (3.54, -0.04414, -10.06), (0.9716, -0.04413, -10.82), (0.9716, -0.04413, -13.86), (-3.54, 0.04414, -10.06), (-0.9716, 0.04414, -10.82), (-0.9716, 0.04414, -13.86), (-3.54, -0.04414, -10.06), (-0.9716, -0.04413, -10.82), (-0.9716, -0.04413, -13.86), (0.04414, -3.54, -10.06), (0.04414, -0.9716, -10.82), (0.04414, -0.9716, -13.86), (-0.04414, -3.54, -10.06), (-0.04414, -0.9716, -10.82), (-0.04414, -0.9716, -13.86), (0.04413, 3.54, -10.06), (0.04414, 0.9716, -10.82), (0.04414, 0.9716, -13.86), (-0.04414, 3.54, -10.06), (-0.04414, 0.9716, -10.82), (-0.04414, 0.9716, -13.86)], [], [(0, 1, 3, 2), (2, 3, 7, 6), (6, 7, 5, 4), (4, 5, 1, 0), (2, 6, 4, 0), (7, 3, 1, 5), (8, 10, 11, 9), (10, 14, 15, 11), (14, 12, 13, 15), (12, 8, 9, 13), (10, 8, 12, 14), (15, 13, 9, 11), (16, 17, 19, 18), (18, 19, 23, 22), (22, 23, 21, 20), (20, 21, 17, 16), (18, 22, 20, 16), (23, 19, 17, 21), (24, 26, 27, 25), (26, 30, 31, 27), (30, 28, 29, 31), (28, 24, 25, 29), (26, 24, 28, 30), (31, 29, 25, 27), (36, 33, 34, 37), (36, 35, 32, 33), (37, 35, 36), (34, 32, 35, 37), (33, 32, 34), (42, 43, 40, 39), (42, 39, 38, 41), (43, 42, 41), (40, 43, 41, 38), (39, 40, 38), (48, 45, 46, 49), (48, 47, 44, 45), (49, 47, 48), (46, 44, 47, 49), (45, 44, 46), (54, 55, 52, 51), (54, 51, 50, 53), (55, 54, 53), (52, 55, 53, 50), (51, 52, 50)])
_uv = me_cylinder_002.uv_layers.new(name='UVMap')
_uv.uv.foreach_set('vector', [0.375, 0.0, 0.625, 0.0, 0.625, 0.25, 0.375, 0.25, 0.375, 0.25, 0.625, 0.25, 0.625, 0.5, 0.375, 0.5, 0.375, 0.5, 0.625, 0.5, 0.625, 0.75, 0.375, 0.75, 0.375, 0.75, 0.625, 0.75, 0.625, 1.0, 0.375, 1.0, 0.125, 0.5, 0.375, 0.5, 0.375, 0.75, 0.125, 0.75, 0.625, 0.5, 0.875, 0.5, 0.875, 0.75, 0.625, 0.75, 0.375, 0.0, 0.375, 0.25, 0.625, 0.25, 0.625, 0.0, 0.375, 0.25, 0.375, 0.5, 0.625, 0.5, 0.625, 0.25, 0.375, 0.5, 0.375, 0.75, 0.625, 0.75, 0.625, 0.5, 0.375, 0.75, 0.375, 1.0, 0.625, 1.0, 0.625, 0.75, 0.125, 0.5, 0.125, 0.75, 0.375, 0.75, 0.375, 0.5, 0.625, 0.5, 0.625, 0.75, 0.875, 0.75, 0.875, 0.5, 0.375, 0.0, 0.625, 0.0, 0.625, 0.25, 0.375, 0.25, 0.375, 0.25, 0.625, 0.25, 0.625, 0.5, 0.375, 0.5, 0.375, 0.5, 0.625, 0.5, 0.625, 0.75, 0.375, 0.75, 0.375, 0.75, 0.625, 0.75, 0.625, 1.0, 0.375, 1.0, 0.125, 0.5, 0.375, 0.5, 0.375, 0.75, 0.125, 0.75, 0.625, 0.5, 0.875, 0.5, 0.875, 0.75, 0.625, 0.75, 0.375, 0.0, 0.375, 0.25, 0.625, 0.25, 0.625, 0.0, 0.375, 0.25, 0.375, 0.5, 0.625, 0.5, 0.625, 0.25, 0.375, 0.5, 0.375, 0.75, 0.625, 0.75, 0.625, 0.5, 0.375, 0.75, 0.375, 1.0, 0.625, 1.0, 0.625, 0.75, 0.125, 0.5, 0.125, 0.75, 0.375, 0.75, 0.375, 0.5, 0.625, 0.5, 0.625, 0.75, 0.875, 0.75, 0.875, 0.5, 0.375, 0.0, 0.625, 0.0, 0.625, 0.25, 0.375, 0.25, 0.375, 0.25, 0.625, 0.25, 0.625, 0.5, 0.375, 0.5, 0.375, 0.5, 0.625, 0.75, 0.375, 0.75, 0.375, 0.75, 0.625, 0.75, 0.625, 1.0, 0.375, 1.0, 0.625, 0.5, 0.875, 0.75, 0.625, 0.75, 0.375, 0.0, 0.375, 0.25, 0.625, 0.25, 0.625, 0.0, 0.375, 0.25, 0.375, 0.5, 0.625, 0.5, 0.625, 0.25, 0.375, 0.5, 0.375, 0.75, 0.625, 0.75, 0.375, 0.75, 0.375, 1.0, 0.625, 1.0, 0.625, 0.75, 0.625, 0.5, 0.625, 0.75, 0.875, 0.75, 0.375, 0.0, 0.625, 0.0, 0.625, 0.25, 0.375, 0.25, 0.375, 0.25, 0.625, 0.25, 0.625, 0.5, 0.375, 0.5, 0.375, 0.5, 0.625, 0.75, 0.375, 0.75, 0.375, 0.75, 0.625, 0.75, 0.625, 1.0, 0.375, 1.0, 0.625, 0.5, 0.875, 0.75, 0.625, 0.75, 0.375, 0.0, 0.375, 0.25, 0.625, 0.25, 0.625, 0.0, 0.375, 0.25, 0.375, 0.5, 0.625, 0.5, 0.625, 0.25, 0.375, 0.5, 0.375, 0.75, 0.625, 0.75, 0.375, 0.75, 0.375, 1.0, 0.625, 1.0, 0.625, 0.75, 0.625, 0.5, 0.625, 0.75, 0.875, 0.75])
me_cylinder_002.use_remesh_preserve_volume = False
me_cylinder_002.use_remesh_preserve_attributes = False
me_cylinder_002.use_mirror_vertex_groups = False
me_cylinder_002.update()

# ---- objects
ob_body = bpy.data.objects.new('Body', me_cylinder)
ob_fins = bpy.data.objects.new('Fins', me_cylinder_002)

# ---- transforms, parenting, visibility, modifiers, constraints
ob_body.location = (0.0, 0.0, 0.01272)
ob_body.rotation_euler = (-1.571, -2.22e-16, 2.22e-16)
ob_body.scale = (0.07374, 0.07374, 0.07374)
ob_body.lineart.crease_threshold = 0.0
ob_fins.location = (0.0, 0.0, 0.01272)
ob_fins.rotation_euler = (-1.571, -1.571, 0.0)
ob_fins.scale = (0.07374, 0.07374, 0.07374)
ob_fins.lineart.crease_threshold = 0.0

# ---- collection membership
col_collection.objects.link(ob_body)
col_collection.objects.link(ob_fins)

# ---- scene / render settings (as saved in the file)
scene.frame_start = 1; scene.frame_end = 250; scene.frame_set(1)
scene.render.engine = 'BLENDER_EEVEE_NEXT'
scene.cycles.use_denoising = False
scene.cycles.samples = 128
scene.cycles.sampling_pattern = 'TABULATED_SOBOL'
scene.cycles.use_adaptive_sampling = False
scene.cycles.use_light_tree = False
scene.view_settings.view_transform = 'Filmic'
bpy.context.view_layer.update()

# ---- added for rendering (the .blend has no active camera and no usable light): camera, sun
cam_auto = bpy.data.cameras.new('AutoCamera')
cam_auto.lens = 50.0
cam_auto.sensor_width = 36.0
cam_auto.clip_end = 1000.0
ob_auto_camera = bpy.data.objects.new('AutoCamera', cam_auto)
scene.collection.objects.link(ob_auto_camera)
ob_auto_camera.location = (2.7251, -3.25523, 2.1928)
ob_auto_camera.rotation_euler = (1.09748, -7.21219e-08, 0.694738)
scene.camera = ob_auto_camera
light_auto_sun = bpy.data.lights.new('AutoSun', 'SUN')
light_auto_sun.energy = 3.0
light_auto_sun.angle = 0.0523599
ob_auto_sun = bpy.data.objects.new('AutoSun', light_auto_sun)
scene.collection.objects.link(ob_auto_sun)
ob_auto_sun.rotation_euler = (0.872665, 0.174533, 0.523599)
bpy.context.view_layer.update()
